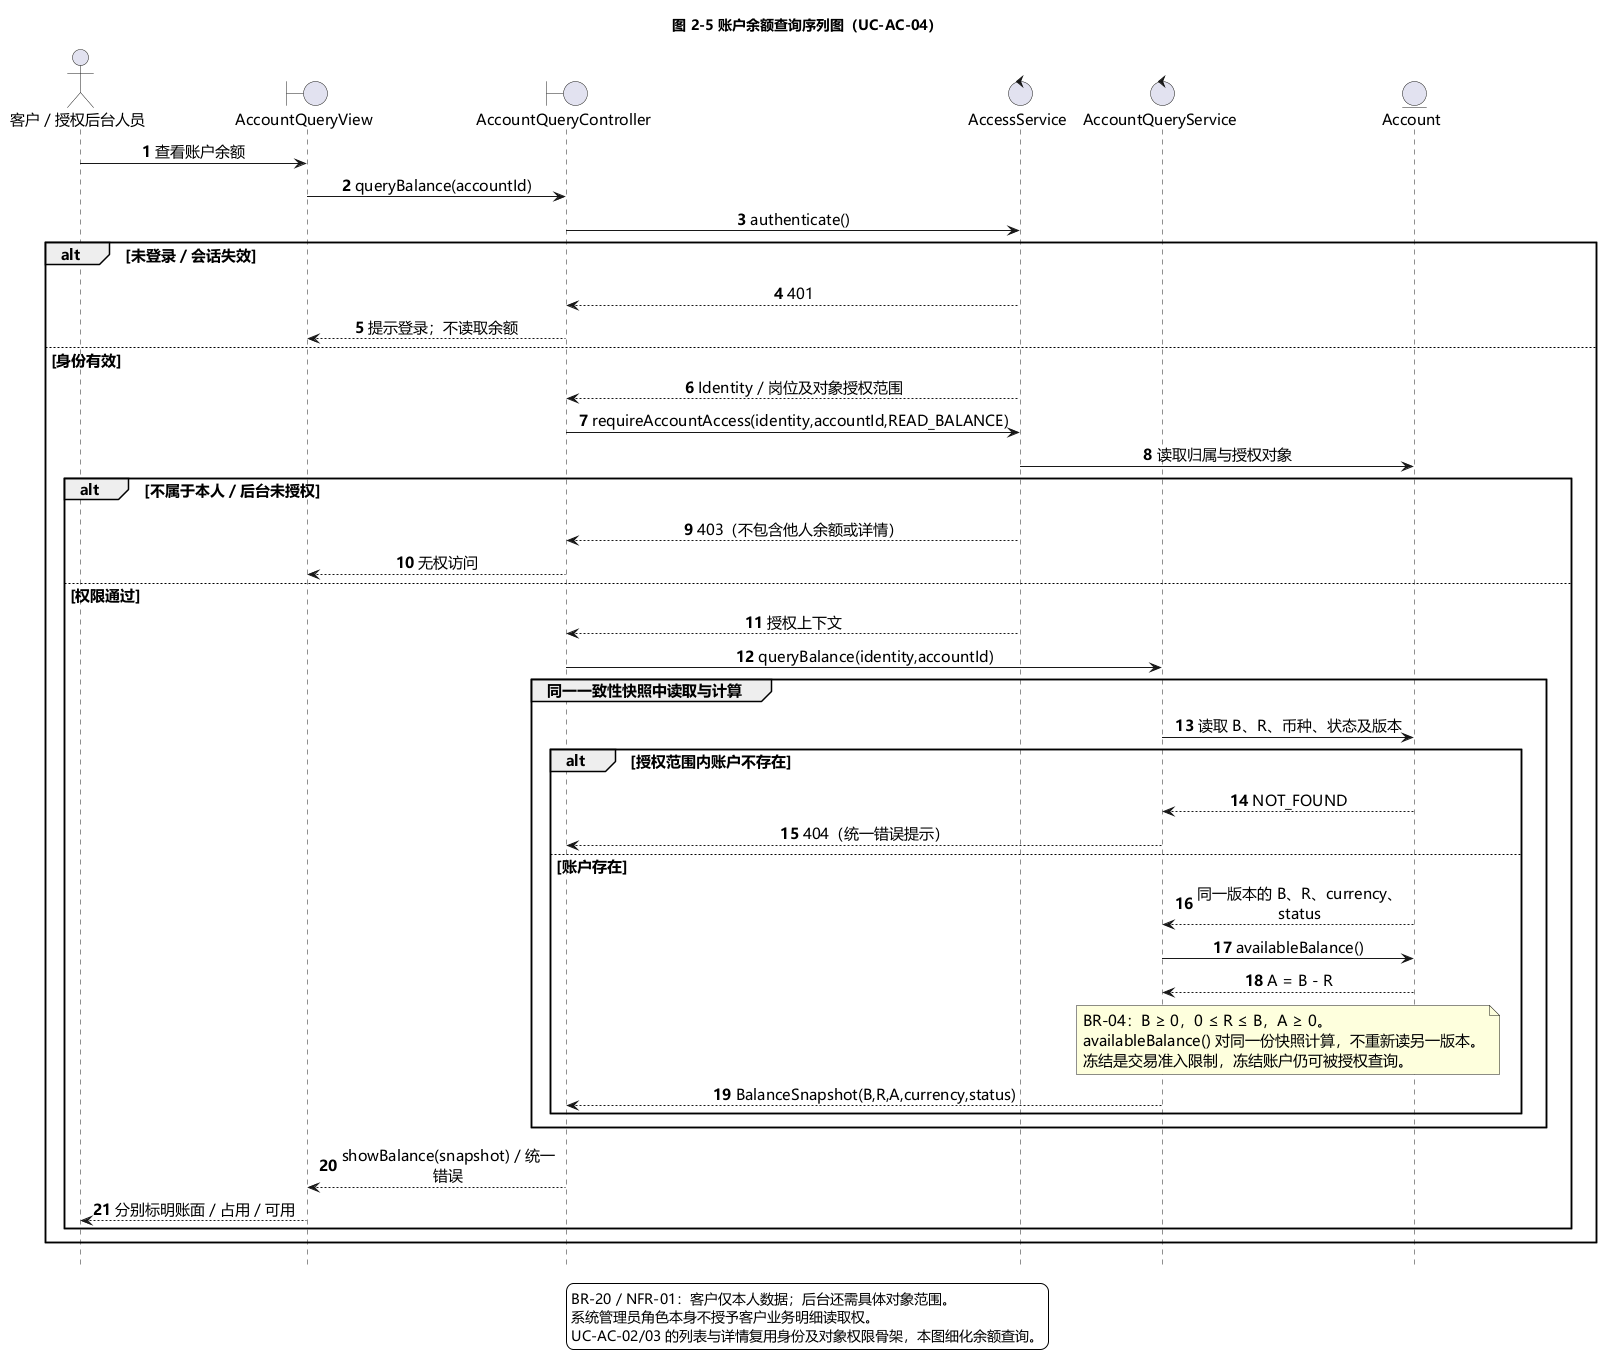

The diagram above was rendered by PlantUML. Its source (embedded in the PNG):
@startuml account-query
title 图 2-5 账户余额查询序列图（UC-AC-04）
skinparam defaultFontName "Microsoft YaHei"
skinparam defaultFontSize 15
skinparam shadowing false
skinparam backgroundColor white
skinparam sequenceMessageAlign center
skinparam maxMessageSize 220
hide footbox
autonumber

actor "客户／授权后台人员" as QueryActor
boundary "AccountQueryView" as View
boundary "AccountQueryController" as Controller
control "AccessService" as Access
control "AccountQueryService" as Query
entity "Account" as Account

QueryActor -> View : 查看账户余额
View -> Controller : queryBalance(accountId)
Controller -> Access : authenticate()
alt 未登录／会话失效
  Access --> Controller : 401
  Controller --> View : 提示登录；不读取余额
else 身份有效
  Access --> Controller : Identity／岗位及对象授权范围
  Controller -> Access : requireAccountAccess(identity,accountId,READ_BALANCE)
  Access -> Account : 读取归属与授权对象
  alt 不属于本人／后台未授权
    Access --> Controller : 403（不包含他人余额或详情）
    Controller --> View : 无权访问
  else 权限通过
    Access --> Controller : 授权上下文
    Controller -> Query : queryBalance(identity,accountId)
    group 同一一致性快照中读取与计算
      Query -> Account : 读取 B、R、币种、状态及版本
      alt 授权范围内账户不存在
        Account --> Query : NOT_FOUND
        Query --> Controller : 404（统一错误提示）
      else 账户存在
        Account --> Query : 同一版本的 B、R、currency、status
        Query -> Account : availableBalance()
        Account --> Query : A = B - R
        note over Query,Account
        BR-04：B ≥ 0，0 ≤ R ≤ B，A ≥ 0。
        availableBalance() 对同一份快照计算，不重新读另一版本。
        冻结是交易准入限制，冻结账户仍可被授权查询。
        end note
        Query --> Controller : BalanceSnapshot(B,R,A,currency,status)
      end
    end
    Controller --> View : showBalance(snapshot)／统一错误
    View --> QueryActor : 分别标明账面／占用／可用
  end
end
legend bottom
BR-20／NFR-01：客户仅本人数据；后台还需具体对象范围。
系统管理员角色本身不授予客户业务明细读取权。
UC-AC-02/03 的列表与详情复用身份及对象权限骨架，本图细化余额查询。
endlegend
@enduml